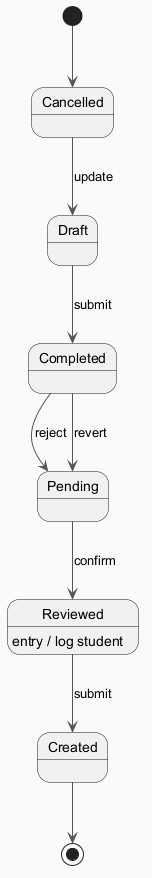

The diagram above was rendered by PlantUML. Its source (embedded in the PNG):
@startuml
skinparam backgroundColor #FAFAFA
skinparam classBackgroundColor #FFF3E0
skinparam classBorderColor #E65100
skinparam ArrowColor #555555
[*] --> Cancelled
Cancelled --> Draft : update
Draft --> Completed : submit
Completed --> Pending : reject
Pending --> Reviewed : confirm
Reviewed --> Created : submit
Reviewed : entry / log student
Completed --> Pending : revert
Created --> [*]
@enduml